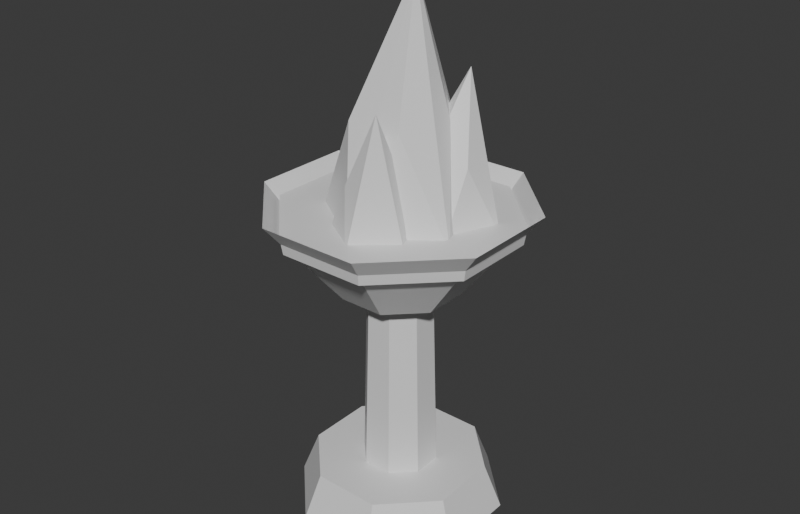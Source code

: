 # Source: Ruin_Prop_Brazier_A.blend  (saved by Blender 5.2.45; exported with 4.5.12 LTS)
import bpy
from mathutils import Matrix  # noqa: F401  (used for matrix-valued properties, if any)

bpy.ops.wm.read_factory_settings(use_empty=True)
scene = bpy.context.scene
scene.name = 'Scene'

# ---- collections
col_collection = bpy.data.collections.new('Collection'); scene.collection.children.link(col_collection)

# ---- materials (node trees are filled in below, after node groups)
mat_m_base = bpy.data.materials.new('M_Base')
mat_m_base.diffuse_color = (0.62, 0.58, 0.52, 1.0)
mat_m_accent = bpy.data.materials.new('M_Accent')
mat_m_accent.diffuse_color = (0.4, 0.55, 0.3, 1.0)
mat_m_emit = bpy.data.materials.new('M_Emit')
mat_m_emit.diffuse_color = (1.0, 0.55, 0.1, 1.0)
mat_m_struct = bpy.data.materials.new('M_Struct')
mat_m_struct.diffuse_color = (0.3, 0.25, 0.22, 1.0)

# ---- material node trees
mat_m_base.use_nodes = True; mat_m_base.node_tree.nodes.clear()
_N = mat_m_base.node_tree.nodes; _L = mat_m_base.node_tree.links
n0 = _N.new('ShaderNodeBsdfPrincipled'); n0.name = 'Principled BSDF'; n0.location = (-200, 100)
n0.inputs[10].default_value = 0.005
n1 = _N.new('ShaderNodeOutputMaterial'); n1.name = 'Material Output'; n1.location = (200, 100)
_L.new(n0.outputs[0], n1.inputs[0])
n1.is_active_output = True
mat_m_accent.use_nodes = True; mat_m_accent.node_tree.nodes.clear()
_N = mat_m_accent.node_tree.nodes; _L = mat_m_accent.node_tree.links
n0 = _N.new('ShaderNodeBsdfPrincipled'); n0.name = 'Principled BSDF'; n0.location = (-200, 100)
n0.inputs[10].default_value = 0.005
n1 = _N.new('ShaderNodeOutputMaterial'); n1.name = 'Material Output'; n1.location = (200, 100)
_L.new(n0.outputs[0], n1.inputs[0])
n1.is_active_output = True
mat_m_emit.use_nodes = True; mat_m_emit.node_tree.nodes.clear()
_N = mat_m_emit.node_tree.nodes; _L = mat_m_emit.node_tree.links
n0 = _N.new('ShaderNodeBsdfPrincipled'); n0.name = 'Principled BSDF'; n0.location = (-200, 100)
n0.inputs[10].default_value = 0.005
n1 = _N.new('ShaderNodeOutputMaterial'); n1.name = 'Material Output'; n1.location = (200, 100)
_L.new(n0.outputs[0], n1.inputs[0])
n1.is_active_output = True
mat_m_struct.use_nodes = True; mat_m_struct.node_tree.nodes.clear()
_N = mat_m_struct.node_tree.nodes; _L = mat_m_struct.node_tree.links
n0 = _N.new('ShaderNodeBsdfPrincipled'); n0.name = 'Principled BSDF'; n0.location = (-200, 100)
n0.inputs[10].default_value = 0.005
n1 = _N.new('ShaderNodeOutputMaterial'); n1.name = 'Material Output'; n1.location = (200, 100)
_L.new(n0.outputs[0], n1.inputs[0])
n1.is_active_output = True

# ---- world
world_world = bpy.data.worlds.new('World'); scene.world = world_world
world_world.use_nodes = True; world_world.node_tree.nodes.clear()
_N = world_world.node_tree.nodes; _L = world_world.node_tree.links
n0 = _N.new('ShaderNodeOutputWorld'); n0.name = 'World Output'; n0.location = (200, 100)
n1 = _N.new('ShaderNodeBackground'); n1.name = 'Background'; n1.location = (-200, 100)
n1.inputs[0].default_value = (0.05088, 0.05088, 0.05088, 1.0)
_L.new(n1.outputs[0], n0.inputs[0])
n0.is_active_output = True
world_world.color = (0.05088, 0.05088, 0.05088)
world_world.sun_shadow_jitter_overblur = 0.0

# ---- meshes
me_ruin_prop_brazier_a = bpy.data.meshes.new('Ruin_Prop_Brazier_A')
me_ruin_prop_brazier_a.from_pydata([(0.3326, 0.1378, 0.0), (0.1378, 0.3326, 0.0), (-0.1378, 0.3326, 0.0), (-0.3326, 0.1378, 0.0), (-0.3326, -0.1378, 0.0), (-0.1378, -0.3326, 0.0), (0.1378, -0.3326, 0.0), (0.3326, -0.1378, 0.0), (0.2772, 0.1148, 0.15), (0.1148, 0.2772, 0.15), (-0.1148, 0.2772, 0.15), (-0.2772, 0.1148, 0.15), (-0.2772, -0.1148, 0.15), (-0.1148, -0.2772, 0.15), (0.1148, -0.2772, 0.15), (0.2772, -0.1148, 0.15), (0.1201, 0.04975, 0.13), (0.04975, 0.1201, 0.13), (-0.04975, 0.1201, 0.13), (-0.1201, 0.04975, 0.13), (-0.1201, -0.04975, 0.13), (-0.04975, -0.1201, 0.13), (0.04975, -0.1201, 0.13), (0.1201, -0.04975, 0.13), (0.1016, 0.0421, 0.83), (0.0421, 0.1016, 0.83), (-0.0421, 0.1016, 0.83), (-0.1016, 0.0421, 0.83), (-0.1016, -0.0421, 0.83), (-0.0421, -0.1016, 0.83), (0.0421, -0.1016, 0.83), (0.1016, -0.0421, 0.83), (0.1848, 0.07654, 0.8), (0.07654, 0.1848, 0.8), (-0.07654, 0.1848, 0.8), (-0.1848, 0.07654, 0.8), (-0.1848, -0.07654, 0.8), (-0.07654, -0.1848, 0.8), (0.07654, -0.1848, 0.8), (0.1848, -0.07654, 0.8), (0.4157, 0.1722, 1.1), (0.1722, 0.4157, 1.1), (-0.1722, 0.4157, 1.1), (-0.4157, 0.1722, 1.1), (-0.4157, -0.1722, 1.1), (-0.1722, -0.4157, 1.1), (0.1722, -0.4157, 1.1), (0.4157, -0.1722, 1.1), (0.3603, 0.1492, 1.0), (0.1492, 0.3603, 1.0), (-0.1492, 0.3603, 1.0), (-0.3603, 0.1492, 1.0), (-0.3603, -0.1492, 1.0), (-0.1492, -0.3603, 1.0), (0.1492, -0.3603, 1.0), (0.3603, -0.1492, 1.0), (0.3696, 0.1531, 1.06), (0.1531, 0.3696, 1.06), (-0.1531, 0.3696, 1.06), (-0.3696, 0.1531, 1.06), (-0.3696, -0.1531, 1.06), (-0.1531, -0.3696, 1.06), (0.1531, -0.3696, 1.06), (0.3696, -0.1531, 1.06), (0.1452, 0.2157, 1.02), (-0.1603, 0.2047, 1.02), (-0.2442, -0.08919, 1.02), (0.009351, -0.2598, 1.02), (0.25, -0.0714, 1.02), (-0.005611, 0.1559, 1.371), (-0.15, 0.04284, 1.371), (-0.0871, -0.1294, 1.371), (0.09617, -0.1228, 1.371), (0.1465, 0.05351, 1.371), (0.02901, 0.03542, 1.8), (0.1453, 0.2493, 1.02), (-0.02628, 0.1469, 1.02), (0.01807, -0.04795, 1.02), (0.2171, -0.06599, 1.02), (0.2958, 0.1177, 1.02), (0.07774, 0.1676, 1.245), (0.03054, 0.05737, 1.245), (0.1208, -0.02158, 1.245), (0.2238, 0.03985, 1.245), (0.1972, 0.1568, 1.245), (0.1588, 0.1307, 1.52), (0.03983, 0.1073, 1.02), (-0.07754, 0.2543, 1.02), (-0.2536, 0.1881, 1.02), (-0.245, 0.0001564, 1.02), (-0.06368, -0.04976, 1.02), (-0.04498, 0.1599, 1.222), (-0.1538, 0.1899, 1.222), (-0.2159, 0.09563, 1.222), (-0.1455, 0.007442, 1.222), (-0.03984, 0.04717, 1.222), (-0.1241, 0.1532, 1.47), (0.09858, -0.01223, 1.02), (-0.07723, -0.02578, 1.02), (-0.1187, -0.1972, 1.02), (0.03153, -0.2896, 1.02), (0.1658, -0.1753, 1.02), (0.01308, -0.05027, 1.209), (-0.06748, -0.1188, 1.209), (-0.02715, -0.2167, 1.209), (0.1032, -0.1057, 1.209), (0.06811, -0.1864, 1.44)], [], [(0, 1, 9, 8), (1, 2, 10, 9), (2, 3, 11, 10), (3, 4, 12, 11), (4, 5, 13, 12), (5, 6, 14, 13), (6, 7, 15, 14), (7, 0, 8, 15), (8, 9, 10, 11, 12, 13, 14, 15), (16, 17, 25, 24), (17, 18, 26, 25), (18, 19, 27, 26), (19, 20, 28, 27), (20, 21, 29, 28), (21, 22, 30, 29), (22, 23, 31, 30), (23, 16, 24, 31), (32, 33, 41, 40), (33, 34, 42, 41), (34, 35, 43, 42), (35, 36, 44, 43), (36, 37, 45, 44), (37, 38, 46, 45), (38, 39, 47, 46), (39, 32, 40, 47), (39, 38, 37, 36, 35, 34, 33, 32), (48, 49, 57, 56), (49, 50, 58, 57), (50, 51, 59, 58), (51, 52, 60, 59), (52, 53, 61, 60), (53, 54, 62, 61), (54, 55, 63, 62), (55, 48, 56, 63), (56, 57, 58, 59, 60, 61, 62, 63), (67, 66, 65), (67, 65, 64), (67, 64, 68), (64, 73, 68), (73, 74, 68), (74, 72, 68), (72, 67, 68), (72, 74, 67), (74, 71, 67), (71, 66, 67), (65, 69, 64), (69, 74, 64), (74, 73, 64), (69, 65, 74), (65, 70, 74), (70, 71, 74), (71, 70, 66), (70, 65, 66), (78, 77, 76), (78, 76, 75), (78, 75, 79), (75, 84, 79), (84, 85, 79), (85, 83, 79), (83, 78, 79), (83, 82, 78), (82, 77, 78), (76, 80, 75), (80, 85, 75), (85, 84, 75), (80, 76, 85), (76, 81, 85), (81, 82, 85), (82, 83, 85), (82, 81, 77), (81, 76, 77), (89, 88, 87), (89, 87, 86), (89, 86, 90), (86, 95, 90), (95, 94, 90), (94, 89, 90), (94, 93, 89), (93, 88, 89), (87, 91, 86), (91, 96, 86), (96, 95, 86), (96, 94, 95), (96, 93, 94), (96, 88, 93), (96, 92, 88), (92, 87, 88), (92, 96, 87), (96, 91, 87), (100, 99, 98), (100, 98, 97), (100, 97, 101), (97, 105, 101), (105, 106, 101), (106, 100, 101), (106, 104, 100), (104, 99, 100), (98, 102, 97), (102, 106, 97), (106, 105, 97), (102, 103, 106), (103, 104, 106), (104, 103, 99), (103, 98, 99), (103, 102, 98)])
me_ruin_prop_brazier_a.polygons.foreach_set('material_index', [3, 3, 3, 3, 3, 3, 3, 3, 3, 3, 3, 3, 3, 3, 3, 3, 3, 3, 3, 3, 3, 3, 3, 3, 3, 3, 2, 2, 2, 2, 2, 2, 2, 2, 2, 2, 2, 2, 2, 2, 2, 2, 2, 2, 2, 2, 2, 2, 2, 2, 2, 2, 2, 2, 2, 2, 2, 2, 2, 2, 2, 2, 2, 2, 2, 2, 2, 2, 2, 2, 2, 2, 2, 2, 2, 2, 2, 2, 2, 2, 2, 2, 2, 2, 2, 2, 2, 2, 2, 2, 2, 2, 2, 2, 2, 2, 2, 2, 2, 2, 2, 2, 2, 2, 2])
me_ruin_prop_brazier_a.materials.append(mat_m_base)
me_ruin_prop_brazier_a.materials.append(mat_m_accent)
me_ruin_prop_brazier_a.materials.append(mat_m_emit)
me_ruin_prop_brazier_a.materials.append(mat_m_struct)
me_ruin_prop_brazier_a.update()

# ---- objects
ob_ruin_prop_brazier_a = bpy.data.objects.new('Ruin_Prop_Brazier_A', me_ruin_prop_brazier_a)

# ---- transforms, parenting, visibility, modifiers, constraints
ob_ruin_prop_brazier_a.location = (0.0, 0.0, 0.0)

# ---- collection membership
scene.collection.objects.link(ob_ruin_prop_brazier_a)

# ---- scene / render settings (as saved in the file)
scene.frame_start = 1; scene.frame_end = 250; scene.frame_set(1)
scene.render.engine = 'BLENDER_EEVEE_NEXT'
scene.render.resolution_x = 1400
scene.render.resolution_y = 900
scene.render.bake_bias = 0.0
scene.render.bake_samples = 0
scene.render.compositor_device = 'GPU'
scene.eevee.use_volume_custom_range = False
scene.eevee.fast_gi_thickness_near = 0.1
scene.eevee.fast_gi_thickness_far = 0.0
scene.eevee.ray_tracing_options.screen_trace_thickness = 0.1
bpy.context.view_layer.update()

# ---- added for rendering (the .blend has no active camera and no usable light): camera, sun
cam_auto = bpy.data.cameras.new('AutoCamera')
cam_auto.lens = 50.0
cam_auto.sensor_width = 36.0
cam_auto.clip_end = 1000.0
ob_auto_camera = bpy.data.objects.new('AutoCamera', cam_auto)
scene.collection.objects.link(ob_auto_camera)
ob_auto_camera.location = (1.98929, -2.38715, 2.49143)
ob_auto_camera.rotation_euler = (1.09748, -7.21219e-08, 0.694738)
scene.camera = ob_auto_camera
light_auto_sun = bpy.data.lights.new('AutoSun', 'SUN')
light_auto_sun.energy = 3.0
light_auto_sun.angle = 0.0523599
ob_auto_sun = bpy.data.objects.new('AutoSun', light_auto_sun)
scene.collection.objects.link(ob_auto_sun)
ob_auto_sun.rotation_euler = (0.872665, 0.174533, 0.523599)
bpy.context.view_layer.update()
